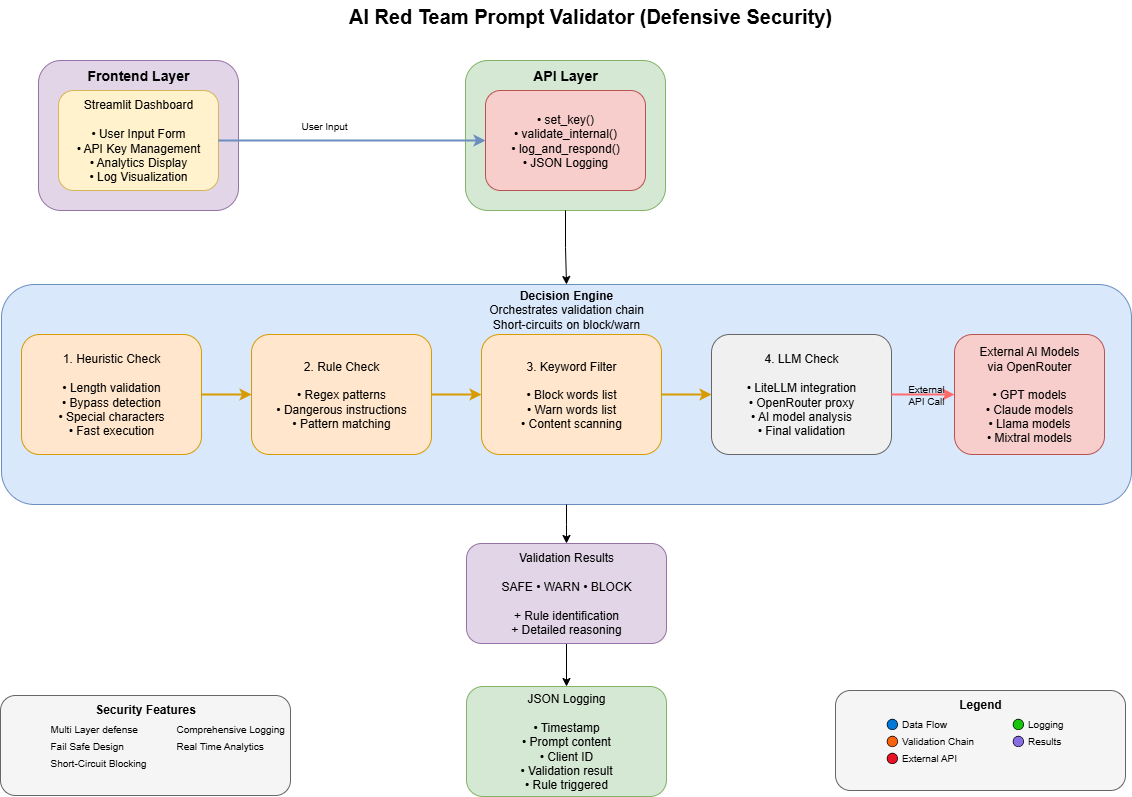

The diagram above was exported from draw.io. Its source (the exported page's mxGraphModel, read from the mxfile embedded in the PNG):
<mxGraphModel dx="1744" dy="1074" grid="1" gridSize="10" guides="1" tooltips="1" connect="1" arrows="1" fold="1" page="1" pageScale="1" pageWidth="1169" pageHeight="827" math="0" shadow="0">
  <root>
    <mxCell id="0" />
    <mxCell id="1" parent="0" />
    <mxCell id="title" value="AI Red Team Prompt Validator (Defensive Security)" style="text;html=1;strokeColor=none;fillColor=none;align=center;verticalAlign=middle;whiteSpace=wrap;rounded=0;fontSize=20;fontStyle=1;" parent="1" vertex="1">
      <mxGeometry x="340" y="20" width="540" height="30" as="geometry" />
    </mxCell>
    <mxCell id="frontend-container" value="Frontend Layer" style="rounded=1;whiteSpace=wrap;html=1;fillColor=#e1d5e7;strokeColor=#9673a6;verticalAlign=top;fontSize=14;fontStyle=1;" parent="1" vertex="1">
      <mxGeometry x="58" y="80" width="200" height="150" as="geometry" />
    </mxCell>
    <mxCell id="streamlit" value="Streamlit Dashboard&lt;br&gt;&lt;br&gt;• User Input Form&lt;br&gt;• API Key Management&lt;br&gt;• Analytics Display&lt;br&gt;• Log Visualization" style="rounded=1;whiteSpace=wrap;html=1;fillColor=#fff2cc;strokeColor=#d6b656;" parent="1" vertex="1">
      <mxGeometry x="78" y="110" width="160" height="100" as="geometry" />
    </mxCell>
    <mxCell id="api-container" value="API Layer" style="rounded=1;whiteSpace=wrap;html=1;fillColor=#d5e8d4;strokeColor=#82b366;verticalAlign=top;fontSize=14;fontStyle=1;" parent="1" vertex="1">
      <mxGeometry x="485" y="80" width="200" height="150" as="geometry" />
    </mxCell>
    <mxCell id="main-api" value="• set_key()&lt;br&gt;• validate_internal()&lt;br&gt;• log_and_respond()&lt;br&gt;• JSON Logging" style="rounded=1;whiteSpace=wrap;html=1;fillColor=#f8cecc;strokeColor=#b85450;" parent="1" vertex="1">
      <mxGeometry x="505" y="110" width="160" height="100" as="geometry" />
    </mxCell>
    <mxCell id="YSFgSyo-8hXFc-0fkLZr-12" style="edgeStyle=orthogonalEdgeStyle;rounded=0;orthogonalLoop=1;jettySize=auto;html=1;entryX=0.5;entryY=0;entryDx=0;entryDy=0;" parent="1" source="results" target="logging" edge="1">
      <mxGeometry relative="1" as="geometry" />
    </mxCell>
    <mxCell id="results" value="Validation Results&#10;&#10;SAFE • WARN • BLOCK&#10;&#10;+ Rule identification&#10;+ Detailed reasoning" style="rounded=1;whiteSpace=wrap;html=1;fillColor=#e1d5e7;strokeColor=#9673a6;" parent="1" vertex="1">
      <mxGeometry x="486" y="563" width="200" height="100" as="geometry" />
    </mxCell>
    <mxCell id="logging" value="JSON Logging&lt;br&gt;&lt;br&gt;• Timestamp&lt;br&gt;• Prompt content&lt;br&gt;• Client ID&lt;br&gt;• Validation result&lt;br&gt;• Rule triggered" style="rounded=1;whiteSpace=wrap;html=1;fillColor=#d5e8d4;strokeColor=#82b366;" parent="1" vertex="1">
      <mxGeometry x="486" y="706" width="200" height="110" as="geometry" />
    </mxCell>
    <mxCell id="arrow1" style="edgeStyle=orthogonalEdgeStyle;rounded=0;orthogonalLoop=1;jettySize=auto;html=1;exitX=1;exitY=0.5;exitDx=0;exitDy=0;entryX=0;entryY=0.5;entryDx=0;entryDy=0;strokeWidth=2;fillColor=#dae8fc;strokeColor=#6c8ebf;" parent="1" source="streamlit" target="main-api" edge="1">
      <mxGeometry relative="1" as="geometry" />
    </mxCell>
    <mxCell id="label1" value="User Input" style="text;html=1;strokeColor=none;fillColor=none;align=center;verticalAlign=middle;whiteSpace=wrap;rounded=0;fontSize=10;" parent="1" vertex="1">
      <mxGeometry x="314" y="135" width="60" height="20" as="geometry" />
    </mxCell>
    <mxCell id="YSFgSyo-8hXFc-0fkLZr-2" value="" style="group" parent="1" vertex="1" connectable="0">
      <mxGeometry x="855" y="710" width="290" height="100" as="geometry" />
    </mxCell>
    <mxCell id="legend-container" value="Legend" style="rounded=1;whiteSpace=wrap;html=1;fillColor=#f5f5f5;strokeColor=#666666;verticalAlign=top;fontSize=12;fontStyle=1;movable=1;resizable=1;rotatable=1;deletable=1;editable=1;locked=0;connectable=1;" parent="YSFgSyo-8hXFc-0fkLZr-2" vertex="1">
      <mxGeometry width="290.00000000000006" height="100" as="geometry" />
    </mxCell>
    <mxCell id="legend1" value="🔵 Data Flow" style="text;html=1;strokeColor=none;fillColor=none;align=left;verticalAlign=middle;whiteSpace=wrap;rounded=0;fontSize=10;" parent="YSFgSyo-8hXFc-0fkLZr-2" vertex="1">
      <mxGeometry x="48.333333333333336" y="25" width="77.33333333333334" height="16.666666666666668" as="geometry" />
    </mxCell>
    <mxCell id="legend2" value="🟠 Validation Chain" style="text;html=1;strokeColor=none;fillColor=none;align=left;verticalAlign=middle;whiteSpace=wrap;rounded=0;fontSize=10;" parent="YSFgSyo-8hXFc-0fkLZr-2" vertex="1">
      <mxGeometry x="48.333333333333336" y="41.66666666666667" width="96.66666666666667" height="16.666666666666668" as="geometry" />
    </mxCell>
    <mxCell id="legend3" value="🔴 External API" style="text;html=1;strokeColor=none;fillColor=none;align=left;verticalAlign=middle;whiteSpace=wrap;rounded=0;fontSize=10;" parent="YSFgSyo-8hXFc-0fkLZr-2" vertex="1">
      <mxGeometry x="48.333333333333336" y="58.333333333333336" width="77.33333333333334" height="16.666666666666668" as="geometry" />
    </mxCell>
    <mxCell id="legend4" value="🟢 Logging" style="text;html=1;strokeColor=none;fillColor=none;align=left;verticalAlign=middle;whiteSpace=wrap;rounded=0;fontSize=10;" parent="YSFgSyo-8hXFc-0fkLZr-2" vertex="1">
      <mxGeometry x="174.00000000000003" y="25" width="58.00000000000001" height="16.666666666666668" as="geometry" />
    </mxCell>
    <mxCell id="legend5" value="🟣 Results" style="text;html=1;strokeColor=none;fillColor=none;align=left;verticalAlign=middle;whiteSpace=wrap;rounded=0;fontSize=10;" parent="YSFgSyo-8hXFc-0fkLZr-2" vertex="1">
      <mxGeometry x="174.00000000000003" y="41.66666666666667" width="58.00000000000001" height="16.666666666666668" as="geometry" />
    </mxCell>
    <mxCell id="YSFgSyo-8hXFc-0fkLZr-7" value="" style="group" parent="1" vertex="1" connectable="0">
      <mxGeometry x="21" y="304" width="1130" height="220" as="geometry" />
    </mxCell>
    <mxCell id="decision-engine" value="" style="rounded=1;whiteSpace=wrap;html=1;fillColor=#dae8fc;strokeColor=#6c8ebf;" parent="YSFgSyo-8hXFc-0fkLZr-7" vertex="1">
      <mxGeometry width="1130" height="220" as="geometry" />
    </mxCell>
    <mxCell id="heuristic" value="1. Heuristic Check&lt;br&gt;&lt;br&gt;• Length validation&lt;br&gt;• Bypass detection&lt;br&gt;• Special characters&lt;br&gt;• Fast execution" style="rounded=1;whiteSpace=wrap;html=1;fillColor=#ffe6cc;strokeColor=#d79b00;" parent="YSFgSyo-8hXFc-0fkLZr-7" vertex="1">
      <mxGeometry x="20" y="50" width="180" height="120" as="geometry" />
    </mxCell>
    <mxCell id="rule" value="2. Rule Check&lt;br&gt;&lt;br&gt;• Regex patterns&lt;br&gt;• Dangerous instructions&lt;br&gt;• Pattern matching" style="rounded=1;whiteSpace=wrap;html=1;fillColor=#ffe6cc;strokeColor=#d79b00;" parent="YSFgSyo-8hXFc-0fkLZr-7" vertex="1">
      <mxGeometry x="250" y="50" width="180" height="120" as="geometry" />
    </mxCell>
    <mxCell id="keyword" value="3. Keyword Filter&lt;br&gt;&lt;br&gt;• Block words list&lt;br&gt;• Warn words list&lt;br&gt;• Content scanning" style="rounded=1;whiteSpace=wrap;html=1;fillColor=#ffe6cc;strokeColor=#d79b00;" parent="YSFgSyo-8hXFc-0fkLZr-7" vertex="1">
      <mxGeometry x="480" y="50" width="180" height="120" as="geometry" />
    </mxCell>
    <mxCell id="llm" value="4. LLM Check&lt;br&gt;&lt;br&gt;• LiteLLM integration&lt;br&gt;• OpenRouter proxy&lt;br&gt;• AI model analysis&lt;br&gt;• Final validation" style="rounded=1;whiteSpace=wrap;html=1;fillColor=#f0f0f0;strokeColor=#666666;" parent="YSFgSyo-8hXFc-0fkLZr-7" vertex="1">
      <mxGeometry x="710" y="50" width="180" height="120" as="geometry" />
    </mxCell>
    <mxCell id="external-ai" value="External AI Models&#10;via OpenRouter&#10;&#10;• GPT models&#10;• Claude models&#10;• Llama models&#10;• Mixtral models" style="rounded=1;whiteSpace=wrap;html=1;fillColor=#f8cecc;strokeColor=#b85450;" parent="YSFgSyo-8hXFc-0fkLZr-7" vertex="1">
      <mxGeometry x="953" y="50" width="150" height="120" as="geometry" />
    </mxCell>
    <mxCell id="arrow4" style="edgeStyle=orthogonalEdgeStyle;rounded=0;orthogonalLoop=1;jettySize=auto;html=1;exitX=1;exitY=0.5;exitDx=0;exitDy=0;entryX=0;entryY=0.5;entryDx=0;entryDy=0;strokeWidth=2;fillColor=#ffe6cc;strokeColor=#d79b00;" parent="YSFgSyo-8hXFc-0fkLZr-7" source="heuristic" target="rule" edge="1">
      <mxGeometry relative="1" as="geometry" />
    </mxCell>
    <mxCell id="arrow5" style="edgeStyle=orthogonalEdgeStyle;rounded=0;orthogonalLoop=1;jettySize=auto;html=1;exitX=1;exitY=0.5;exitDx=0;exitDy=0;entryX=0;entryY=0.5;entryDx=0;entryDy=0;strokeWidth=2;fillColor=#ffe6cc;strokeColor=#d79b00;" parent="YSFgSyo-8hXFc-0fkLZr-7" source="rule" target="keyword" edge="1">
      <mxGeometry relative="1" as="geometry" />
    </mxCell>
    <mxCell id="arrow6" style="edgeStyle=orthogonalEdgeStyle;rounded=0;orthogonalLoop=1;jettySize=auto;html=1;exitX=1;exitY=0.5;exitDx=0;exitDy=0;entryX=0;entryY=0.5;entryDx=0;entryDy=0;strokeWidth=2;fillColor=#ffe6cc;strokeColor=#d79b00;" parent="YSFgSyo-8hXFc-0fkLZr-7" source="keyword" target="llm" edge="1">
      <mxGeometry relative="1" as="geometry" />
    </mxCell>
    <mxCell id="arrow7" style="edgeStyle=orthogonalEdgeStyle;rounded=0;orthogonalLoop=1;jettySize=auto;html=1;exitX=1;exitY=0.5;exitDx=0;exitDy=0;entryX=0;entryY=0.5;entryDx=0;entryDy=0;strokeWidth=2;strokeColor=#FF6B6B;strokeStyle=dashed;" parent="YSFgSyo-8hXFc-0fkLZr-7" source="llm" target="external-ai" edge="1">
      <mxGeometry relative="1" as="geometry" />
    </mxCell>
    <mxCell id="label4" value="External&#10;API Call" style="text;html=1;strokeColor=none;fillColor=none;align=center;verticalAlign=middle;whiteSpace=wrap;rounded=0;fontSize=10;" parent="YSFgSyo-8hXFc-0fkLZr-7" vertex="1">
      <mxGeometry x="900" y="95" width="50" height="30" as="geometry" />
    </mxCell>
    <mxCell id="label3" value="&lt;span style=&quot;font-size: 12px;&quot;&gt;&lt;b&gt;Decision Engine&lt;/b&gt;&lt;/span&gt;&lt;br style=&quot;font-size: 12px;&quot;&gt;&lt;span style=&quot;font-size: 12px;&quot;&gt;Orchestrates validation chain&lt;/span&gt;&lt;br style=&quot;font-size: 12px;&quot;&gt;&lt;span style=&quot;font-size: 12px;&quot;&gt;Short-circuits on block/warn&lt;/span&gt;" style="text;html=1;strokeColor=none;fillColor=none;align=center;verticalAlign=middle;whiteSpace=wrap;rounded=0;fontSize=10;" parent="YSFgSyo-8hXFc-0fkLZr-7" vertex="1">
      <mxGeometry x="430" y="10" width="270" height="30" as="geometry" />
    </mxCell>
    <mxCell id="YSFgSyo-8hXFc-0fkLZr-10" style="edgeStyle=orthogonalEdgeStyle;rounded=0;orthogonalLoop=1;jettySize=auto;html=1;entryX=0.5;entryY=0;entryDx=0;entryDy=0;" parent="1" source="decision-engine" target="results" edge="1">
      <mxGeometry relative="1" as="geometry" />
    </mxCell>
    <mxCell id="YSFgSyo-8hXFc-0fkLZr-14" style="edgeStyle=orthogonalEdgeStyle;rounded=0;orthogonalLoop=1;jettySize=auto;html=1;entryX=0.5;entryY=0;entryDx=0;entryDy=0;" parent="1" source="api-container" target="decision-engine" edge="1">
      <mxGeometry relative="1" as="geometry" />
    </mxCell>
    <mxCell id="76tfak8jEQHFoSAjr4c7-2" value="" style="group" vertex="1" connectable="0" parent="1">
      <mxGeometry x="20" y="715" width="290" height="100" as="geometry" />
    </mxCell>
    <mxCell id="76tfak8jEQHFoSAjr4c7-9" value="" style="group" vertex="1" connectable="0" parent="76tfak8jEQHFoSAjr4c7-2">
      <mxGeometry width="290.00000000000006" height="100" as="geometry" />
    </mxCell>
    <mxCell id="76tfak8jEQHFoSAjr4c7-3" value="Security Features" style="rounded=1;whiteSpace=wrap;html=1;fillColor=#f5f5f5;strokeColor=#666666;verticalAlign=top;fontSize=12;fontStyle=1;movable=1;resizable=1;rotatable=1;deletable=1;editable=1;locked=0;connectable=1;" vertex="1" parent="76tfak8jEQHFoSAjr4c7-9">
      <mxGeometry width="290.00000000000006" height="100" as="geometry" />
    </mxCell>
    <mxCell id="76tfak8jEQHFoSAjr4c7-4" value="Multi Layer defense" style="text;html=1;strokeColor=none;fillColor=none;align=left;verticalAlign=middle;whiteSpace=wrap;rounded=0;fontSize=10;" vertex="1" parent="76tfak8jEQHFoSAjr4c7-9">
      <mxGeometry x="48.33" y="25" width="111.67" height="16.67" as="geometry" />
    </mxCell>
    <mxCell id="76tfak8jEQHFoSAjr4c7-5" value="Fail Safe Design" style="text;html=1;strokeColor=none;fillColor=none;align=left;verticalAlign=middle;whiteSpace=wrap;rounded=0;fontSize=10;" vertex="1" parent="76tfak8jEQHFoSAjr4c7-9">
      <mxGeometry x="48.333333333333336" y="41.66666666666667" width="96.66666666666667" height="16.666666666666668" as="geometry" />
    </mxCell>
    <mxCell id="76tfak8jEQHFoSAjr4c7-6" value="Short-Circuit Blocking" style="text;html=1;strokeColor=none;fillColor=none;align=left;verticalAlign=middle;whiteSpace=wrap;rounded=0;fontSize=10;" vertex="1" parent="76tfak8jEQHFoSAjr4c7-9">
      <mxGeometry x="48.33" y="58.33" width="101.67" height="16.67" as="geometry" />
    </mxCell>
    <mxCell id="76tfak8jEQHFoSAjr4c7-7" value="Comprehensive Logging" style="text;html=1;strokeColor=none;fillColor=none;align=left;verticalAlign=middle;whiteSpace=wrap;rounded=0;fontSize=10;" vertex="1" parent="76tfak8jEQHFoSAjr4c7-9">
      <mxGeometry x="174" y="25" width="116" height="16.67" as="geometry" />
    </mxCell>
    <mxCell id="76tfak8jEQHFoSAjr4c7-8" value="Real Time Analytics" style="text;html=1;strokeColor=none;fillColor=none;align=left;verticalAlign=middle;whiteSpace=wrap;rounded=0;fontSize=10;" vertex="1" parent="76tfak8jEQHFoSAjr4c7-9">
      <mxGeometry x="174" y="41.67" width="96" height="16.67" as="geometry" />
    </mxCell>
  </root>
</mxGraphModel>